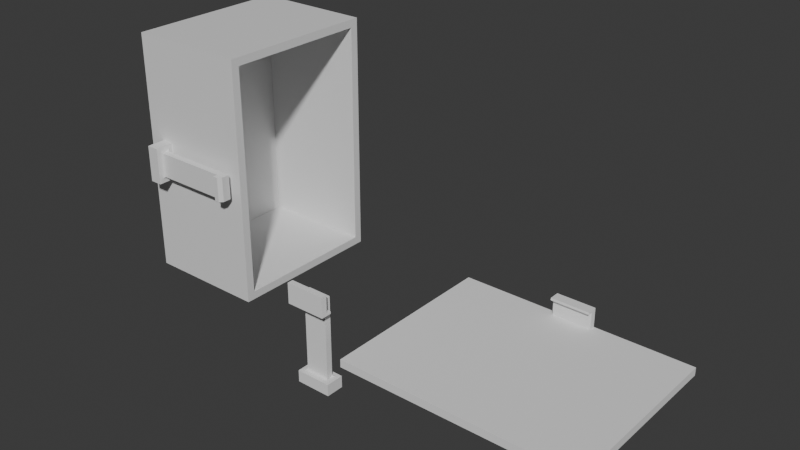 # Source: u07_print_orientation_v001.blend  (saved by Blender 5.2.44; exported with 4.5.12 LTS)
import bpy
from mathutils import Matrix  # noqa: F401  (used for matrix-valued properties, if any)

bpy.ops.wm.read_factory_settings(use_empty=True)
scene = bpy.context.scene
scene.name = 'Scene'

# ---- collections
col_collection = bpy.data.collections.new('Collection'); scene.collection.children.link(col_collection)

# ---- materials (node trees are filled in below, after node groups)
mat_material = bpy.data.materials.new('Material')
mat_material.alpha_threshold = 0.0
mat_material.use_backface_culling_lightprobe_volume = False
mat_material.roughness = 0.5
mat_material.line_color = (0.0, 0.0, 0.0, 1.0)

# ---- material node trees
mat_material.use_nodes = True; mat_material.node_tree.nodes.clear()
_N = mat_material.node_tree.nodes; _L = mat_material.node_tree.links
n0 = _N.new('ShaderNodeOutputMaterial'); n0.name = 'Material Output'; n0.location = (200, 100)
n1 = _N.new('ShaderNodeBsdfPrincipled'); n1.name = 'Principled BSDF'; n1.location = (-200, 100)
n1.inputs[10].default_value = 0.005
_L.new(n1.outputs[0], n0.inputs[0])
n0.is_active_output = True

# ---- world
world_world = bpy.data.worlds.new('World'); scene.world = world_world
world_world.use_nodes = True; world_world.node_tree.nodes.clear()
_N = world_world.node_tree.nodes; _L = world_world.node_tree.links
n0 = _N.new('ShaderNodeOutputWorld'); n0.name = 'World Output'; n0.location = (200, 100)
n1 = _N.new('ShaderNodeBackground'); n1.name = 'Background'; n1.location = (-200, 100)
n1.inputs[0].default_value = (0.05088, 0.05088, 0.05088, 1.0)
_L.new(n1.outputs[0], n0.inputs[0])
n0.is_active_output = True
world_world.color = (0.05088, 0.05088, 0.05088)
world_world.sun_shadow_jitter_overblur = 0.0

# ---- meshes
me_cube = bpy.data.meshes.new('Cube')
me_cube.from_pydata([(30.0, 20.0, 15.0), (-4.5, -24.5, -11.0), (30.0, 20.0, -15.0), (30.0, -20.0, 15.0), (4.5, -24.5, -11.0), (30.0, -20.0, -15.0), (-30.0, 20.0, 15.0), (-4.5, -24.5, -8.0), (-30.0, 20.0, -15.0), (-30.0, -20.0, 15.0), (-30.0, -20.0, -15.0), (4.5, -24.5, -8.0), (28.0, 18.0, 15.0), (-3.0, -23.0, 11.0), (28.0, 18.0, -13.0), (-3.0, -21.4, 11.0), (3.0, -21.4, 11.0), (28.0, -18.0, 15.0), (3.0, -23.0, 11.0), (28.0, -18.0, -13.0), (-28.0, 18.0, 15.0), (-3.0, -23.0, 13.0), (-28.0, 18.0, -13.0), (-3.0, -21.4, 13.0), (-28.0, -18.0, 15.0), (3.0, -21.4, 13.0), (-28.0, -18.0, -13.0), (3.0, -23.0, 13.0), (3.0, -24.2, 11.0), (-3.0, -24.2, 11.0), (3.0, -23.4, 13.0), (3.0, -24.2, 12.2), (-3.0, -24.2, 12.2), (-3.0, -23.4, 13.0), (-3.6, -23.6, -8.0), (-3.0, -23.0, -7.4), (-3.0, -22.4, -8.0), (-3.3, -23.3, -7.92), (-3.08, -23.08, -7.7), (-3.0, -21.4, -7.4), (-3.6, -20.8, -8.0), (-3.0, -22.0, -8.0), (-3.08, -21.32, -7.7), (-3.3, -21.1, -7.92), (3.0, -23.0, -7.4), (3.6, -23.6, -8.0), (3.0, -22.4, -8.0), (3.08, -23.08, -7.7), (3.3, -23.3, -7.92), (3.6, -20.8, -8.0), (3.0, -21.4, -7.4), (3.0, -22.0, -8.0), (3.3, -21.1, -7.92), (3.08, -21.32, -7.7), (-4.4, -20.0, -8.0), (-4.5, -20.0, -8.0), (-4.5, -20.0, -11.0), (4.5, -20.0, -11.0), (4.5, -20.0, -8.0), (4.4, -20.0, -8.0)], [], [(56, 10, 5, 57), (57, 5, 3, 9, 10, 56, 55, 54, 59, 58), (10, 9, 6, 8), (8, 2, 5, 10), (2, 0, 3, 5), (8, 6, 0, 2), (19, 26, 24, 17), (26, 22, 20, 24), (22, 26, 19, 14), (14, 19, 17, 12), (22, 14, 12, 20), (9, 3, 17, 24), (3, 0, 12, 17), (6, 9, 24, 20), (0, 6, 20, 12), (1, 7, 55, 56), (11, 4, 57, 58), (4, 11, 7, 1), (4, 1, 56, 57), (15, 13, 21, 23), (25, 23, 21, 27), (16, 15, 23, 25), (18, 16, 25, 27), (13, 18, 28, 29), (30, 33, 32, 31), (29, 28, 31, 32), (28, 18, 27, 30, 31), (27, 21, 33, 30), (33, 21, 13, 29, 32), (34, 37, 36), (37, 38, 36), (38, 35, 36), (39, 42, 41), (42, 43, 41), (43, 40, 41), (44, 47, 46), (47, 48, 46), (48, 45, 46), (49, 52, 51), (52, 53, 51), (53, 50, 51), (39, 50, 53, 42), (42, 53, 52, 43), (43, 52, 49, 40), (44, 35, 38, 47), (47, 38, 37, 48), (48, 37, 34, 45), (41, 36, 35, 13, 15, 39), (55, 7, 34, 36, 41, 40, 54), (35, 44, 18, 13), (45, 34, 7, 11), (40, 49, 59, 54), (50, 39, 15, 16), (59, 49, 51, 46, 45, 11, 58), (50, 16, 18, 44, 46, 51)])
_uv = me_cube.uv_layers.new(name='UVMap')
_uv.uv.foreach_set('vector', [0.4083, 0.8938, 0.375, 1.0, 0.375, 0.75, 0.4083, 0.8562, 0.4083, 0.8562, 0.375, 0.75, 0.625, 0.75, 0.625, 1.0, 0.375, 1.0, 0.4083, 0.8938, 0.4333, 0.8937, 0.4333, 0.8933, 0.4333, 0.8567, 0.4333, 0.8563, 0.375, 0.0, 0.625, 0.0, 0.625, 0.25, 0.375, 0.25, 0.125, 0.5, 0.375, 0.5, 0.375, 0.75, 0.125, 0.75, 0.375, 0.5, 0.625, 0.5, 0.625, 0.75, 0.375, 0.75, 0.375, 0.25, 0.625, 0.25, 0.625, 0.5, 0.375, 0.5, 0.375, 0.75, 0.375, 1.0, 0.625, 1.0, 0.625, 0.75, 0.375, 0.0, 0.375, 0.25, 0.625, 0.25, 0.625, 0.0, 0.125, 0.5, 0.125, 0.75, 0.375, 0.75, 0.375, 0.5, 0.375, 0.5, 0.375, 0.75, 0.625, 0.75, 0.625, 0.5, 0.375, 0.25, 0.375, 0.5, 0.625, 0.5, 0.625, 0.25, 0.625, 1.0, 0.625, 0.75, 0.625, 0.75, 0.625, 1.0, 0.625, 0.75, 0.625, 0.5, 0.625, 0.5, 0.625, 0.75, 0.625, 0.25, 0.625, 0.0, 0.625, 0.0, 0.625, 0.25, 0.625, 0.5, 0.625, 0.25, 0.625, 0.25, 0.625, 0.5, 0.375, 0.0, 0.625, 0.0, 0.625, 0.2446, 0.375, 0.2446, 0.625, 0.75, 0.375, 0.75, 0.375, 0.5054, 0.625, 0.5054, 0.375, 0.75, 0.625, 0.75, 0.625, 1.0, 0.375, 1.0, 0.375, 0.75, 0.125, 0.75, 0.125, 0.5054, 0.375, 0.5054, 0.8333, 0.5815, 0.8333, 0.6685, 0.8333, 0.6685, 0.8333, 0.5815, 0.6667, 0.5815, 0.8333, 0.5815, 0.8333, 0.6685, 0.6667, 0.6685, 0.6667, 0.5815, 0.8333, 0.5815, 0.8333, 0.5815, 0.6667, 0.5815, 0.6667, 0.6685, 0.6667, 0.5815, 0.6667, 0.5815, 0.6667, 0.6685, 0.8333, 0.6685, 0.6667, 0.6685, 0.6667, 0.6685, 0.8333, 0.6685, 0.6667, 0.6685, 0.8333, 0.6685, 0.8333, 0.6685, 0.6667, 0.6685, 0.8333, 0.6685, 0.6667, 0.6685, 0.6667, 0.6685, 0.8333, 0.6685, 0.6667, 0.6685, 0.6667, 0.6685, 0.6667, 0.6685, 0.6667, 0.6685, 0.6667, 0.6685, 0.6667, 0.6685, 0.8333, 0.6685, 0.8333, 0.6685, 0.6667, 0.6685, 0.8333, 0.6685, 0.8333, 0.6685, 0.8333, 0.6685, 0.8333, 0.6685, 0.8333, 0.6685, 0.85, 0.7011, 0.8417, 0.6848, 0.8333, 0.6359, 0.8417, 0.6848, 0.8356, 0.6728, 0.8333, 0.6359, 0.8356, 0.6728, 0.8333, 0.6685, 0.8333, 0.6359, 0.8333, 0.5815, 0.8356, 0.5815, 0.8333, 0.6141, 0.8356, 0.5815, 0.8417, 0.5815, 0.8333, 0.6141, 0.8417, 0.5815, 0.85, 0.5815, 0.8333, 0.6141, 0.6667, 0.6685, 0.6644, 0.6685, 0.6667, 0.6359, 0.6644, 0.6685, 0.6583, 0.6685, 0.6667, 0.6359, 0.6583, 0.6685, 0.65, 0.6685, 0.6667, 0.6359, 0.65, 0.5489, 0.6583, 0.5652, 0.6667, 0.6141, 0.6583, 0.5652, 0.6644, 0.5772, 0.6667, 0.6141, 0.6644, 0.5772, 0.6667, 0.5815, 0.6667, 0.6141, 0.8333, 0.5815, 0.6667, 0.5815, 0.6644, 0.5815, 0.8356, 0.5815, 0.8356, 0.5815, 0.6644, 0.5815, 0.6583, 0.5652, 0.8417, 0.5652, 0.8417, 0.5652, 0.6583, 0.5652, 0.65, 0.5489, 0.85, 0.5489, 0.6667, 0.6685, 0.8333, 0.6685, 0.8356, 0.6685, 0.6644, 0.6685, 0.6644, 0.6685, 0.8356, 0.6685, 0.8417, 0.6848, 0.6583, 0.6848, 0.6583, 0.6848, 0.8417, 0.6848, 0.85, 0.7011, 0.65, 0.7011, 0.8333, 0.6141, 0.8333, 0.6359, 0.8333, 0.6685, 0.8333, 0.6685, 0.8333, 0.5815, 0.8333, 0.5815, 0.875, 0.5054, 0.875, 0.75, 0.85, 0.7011, 0.8333, 0.6359, 0.8333, 0.6141, 0.85, 0.5489, 0.8722, 0.5054, 0.8333, 0.6685, 0.6667, 0.6685, 0.6667, 0.6685, 0.8333, 0.6685, 0.65, 0.7011, 0.85, 0.7011, 0.875, 0.75, 0.625, 0.75, 0.85, 0.5489, 0.65, 0.5489, 0.6278, 0.5054, 0.8722, 0.5054, 0.6667, 0.5815, 0.8333, 0.5815, 0.8333, 0.5815, 0.6667, 0.5815, 0.6278, 0.5054, 0.65, 0.5489, 0.6667, 0.6141, 0.6667, 0.6359, 0.65, 0.7011, 0.625, 0.75, 0.625, 0.5054, 0.6667, 0.5815, 0.6667, 0.5815, 0.6667, 0.6685, 0.6667, 0.6685, 0.6667, 0.6359, 0.6667, 0.6141])
me_cube.materials.append(mat_material)
me_cube.materials.append(None)
me_cube.use_mirror_vertex_groups = False
me_cube.update()
me_cube_001 = bpy.data.meshes.new('Cube.001')
me_cube_001.from_pydata([(-4.5, -2.3, -1.5), (-4.5, 2.3, -1.5), (4.5, -2.3, -1.5), (4.5, 2.3, -1.5), (-4.5, -2.3, 1.5), (-4.5, 2.3, 1.5), (4.5, 2.3, 1.5), (4.5, -2.3, 1.5), (-3.0, -0.8, 20.5), (-3.0, 0.8, 20.5), (3.0, 0.8, 20.5), (3.0, -0.8, 20.5), (-3.0, -0.8, 22.5), (-3.0, 0.8, 22.5), (3.0, 0.8, 22.5), (3.0, -0.8, 22.5), (3.0, -2.0, 20.5), (-3.0, -2.0, 20.5), (3.0, -1.2, 22.5), (3.0, -2.0, 21.7), (-3.0, -2.0, 21.7), (-3.0, -1.2, 22.5), (-3.6, -1.4, 1.5), (-3.0, -0.8, 2.1), (-3.0, -0.2, 1.5), (-3.3, -1.1, 1.58), (-3.08, -0.8804, 1.8), (-3.0, 0.8, 2.1), (-3.6, 1.4, 1.5), (-3.0, 0.2, 1.5), (-3.08, 0.8804, 1.8), (-3.3, 1.1, 1.58), (3.0, -0.8, 2.1), (3.6, -1.4, 1.5), (3.0, -0.2, 1.5), (3.08, -0.8804, 1.8), (3.3, -1.1, 1.58), (3.6, 1.4, 1.5), (3.0, 0.8, 2.1), (3.0, 0.2, 1.5), (3.3, 1.1, 1.58), (3.08, 0.8804, 1.8)], [], [(0, 4, 5, 1), (1, 5, 6, 3), (3, 6, 7, 2), (2, 7, 4, 0), (1, 3, 2, 0), (9, 8, 12, 13), (14, 13, 12, 15), (10, 9, 13, 14), (11, 10, 14, 15), (8, 11, 16, 17), (18, 21, 20, 19), (17, 16, 19, 20), (11, 15, 18, 19, 16), (15, 12, 21, 18), (12, 8, 17, 20, 21), (22, 25, 24), (25, 26, 24), (26, 23, 24), (27, 30, 29), (30, 31, 29), (31, 28, 29), (32, 35, 34), (35, 36, 34), (36, 33, 34), (37, 40, 39), (40, 41, 39), (41, 38, 39), (27, 38, 41, 30), (30, 41, 40, 31), (31, 40, 37, 28), (32, 23, 26, 35), (35, 26, 25, 36), (36, 25, 22, 33), (27, 29, 24, 23, 8, 9), (22, 24, 29, 28, 5, 4), (23, 32, 11, 8), (33, 22, 4, 7), (28, 37, 6, 5), (38, 27, 9, 10), (37, 39, 34, 33, 7, 6), (32, 34, 39, 38, 10, 11)])
_uv = me_cube_001.uv_layers.new(name='UVMap')
_uv.uv.foreach_set('vector', [0.375, 0.0, 0.625, 0.0, 0.625, 0.25, 0.375, 0.25, 0.375, 0.25, 0.625, 0.25, 0.625, 0.5, 0.375, 0.5, 0.375, 0.5, 0.625, 0.5, 0.625, 0.75, 0.375, 0.75, 0.375, 0.75, 0.625, 0.75, 0.625, 1.0, 0.375, 1.0, 0.125, 0.5, 0.375, 0.5, 0.375, 0.75, 0.125, 0.75, 0.8333, 0.5815, 0.8333, 0.6685, 0.8333, 0.6685, 0.8333, 0.5815, 0.6667, 0.5815, 0.8333, 0.5815, 0.8333, 0.6685, 0.6667, 0.6685, 0.6667, 0.5815, 0.8333, 0.5815, 0.8333, 0.5815, 0.6667, 0.5815, 0.6667, 0.6685, 0.6667, 0.5815, 0.6667, 0.5815, 0.6667, 0.6685, 0.8333, 0.6685, 0.6667, 0.6685, 0.6667, 0.6685, 0.8333, 0.6685, 0.6667, 0.6685, 0.8333, 0.6685, 0.8333, 0.6685, 0.6667, 0.6685, 0.8333, 0.6685, 0.6667, 0.6685, 0.6667, 0.6685, 0.8333, 0.6685, 0.6667, 0.6685, 0.6667, 0.6685, 0.6667, 0.6685, 0.6667, 0.6685, 0.6667, 0.6685, 0.6667, 0.6685, 0.8333, 0.6685, 0.8333, 0.6685, 0.6667, 0.6685, 0.8333, 0.6685, 0.8333, 0.6685, 0.8333, 0.6685, 0.8333, 0.6685, 0.8333, 0.6685, 0.85, 0.7011, 0.8417, 0.6848, 0.8333, 0.6359, 0.8417, 0.6848, 0.8356, 0.6728, 0.8333, 0.6359, 0.8356, 0.6728, 0.8333, 0.6685, 0.8333, 0.6359, 0.8333, 0.5815, 0.8356, 0.5815, 0.8333, 0.6141, 0.8356, 0.5815, 0.8417, 0.5815, 0.8333, 0.6141, 0.8417, 0.5815, 0.85, 0.5815, 0.8333, 0.6141, 0.6667, 0.6685, 0.6644, 0.6685, 0.6667, 0.6359, 0.6644, 0.6685, 0.6583, 0.6685, 0.6667, 0.6359, 0.6583, 0.6685, 0.65, 0.6685, 0.6667, 0.6359, 0.65, 0.5489, 0.6583, 0.5652, 0.6667, 0.6141, 0.6583, 0.5652, 0.6644, 0.5772, 0.6667, 0.6141, 0.6644, 0.5772, 0.6667, 0.5815, 0.6667, 0.6141, 0.8333, 0.5815, 0.6667, 0.5815, 0.6644, 0.5815, 0.8356, 0.5815, 0.8356, 0.5815, 0.6644, 0.5815, 0.6583, 0.5652, 0.8417, 0.5652, 0.8417, 0.5652, 0.6583, 0.5652, 0.65, 0.5489, 0.85, 0.5489, 0.6667, 0.6685, 0.8333, 0.6685, 0.8356, 0.6685, 0.6644, 0.6685, 0.6644, 0.6685, 0.8356, 0.6685, 0.8417, 0.6848, 0.6583, 0.6848, 0.6583, 0.6848, 0.8417, 0.6848, 0.85, 0.7011, 0.65, 0.7011, 0.8333, 0.5815, 0.8333, 0.6141, 0.8333, 0.6359, 0.8333, 0.6685, 0.8333, 0.6685, 0.8333, 0.5815, 0.85, 0.7011, 0.8333, 0.6359, 0.8333, 0.6141, 0.85, 0.5489, 0.875, 0.5, 0.875, 0.75, 0.8333, 0.6685, 0.6667, 0.6685, 0.6667, 0.6685, 0.8333, 0.6685, 0.65, 0.7011, 0.85, 0.7011, 0.875, 0.75, 0.625, 0.75, 0.85, 0.5489, 0.65, 0.5489, 0.625, 0.5, 0.875, 0.5, 0.6667, 0.5815, 0.8333, 0.5815, 0.8333, 0.5815, 0.6667, 0.5815, 0.65, 0.5489, 0.6667, 0.6141, 0.6667, 0.6359, 0.65, 0.7011, 0.625, 0.75, 0.625, 0.5, 0.6667, 0.6685, 0.6667, 0.6359, 0.6667, 0.6141, 0.6667, 0.5815, 0.6667, 0.5815, 0.6667, 0.6685])
me_cube_001.update()
me_cube_002 = bpy.data.meshes.new('Cube.002')
me_cube_002.from_pydata([(-30.0, -23.0, -1.0), (-5.0, -23.0, -6.0), (-30.0, -23.0, 1.0), (-5.0, -23.0, -5.4), (-30.0, 23.0, -1.0), (-5.0, -21.5, -6.0), (-30.0, 23.0, 1.0), (-5.0, -21.5, -5.4), (30.0, -23.0, -1.0), (5.0, -23.0, -6.0), (30.0, -23.0, 1.0), (5.0, -23.0, -5.4), (30.0, 23.0, -1.0), (5.0, -21.5, -6.0), (30.0, 23.0, 1.0), (5.0, -21.5, -5.4), (-5.0, -23.0, -0.8), (5.0, -23.0, -0.8), (-5.0, -20.3, -5.4), (-5.0, -20.3, -6.0), (5.0, -20.3, -6.0), (5.0, -20.3, -5.4), (-5.0, -23.0, -1.0), (-5.0, -21.5, -1.0), (5.0, -21.5, -1.0), (5.0, -23.0, -1.0)], [], [(0, 2, 6, 4), (4, 6, 14, 12), (12, 14, 10, 8), (8, 10, 2, 0, 22, 16, 17, 25), (25, 17, 16, 22), (22, 0, 4, 12, 8, 25, 24, 23), (14, 6, 2, 10), (1, 3, 7, 5), (15, 13, 20, 21), (13, 15, 11, 9), (9, 11, 3, 1), (5, 13, 9, 1), (7, 3, 22, 23), (22, 3, 11, 25), (15, 7, 23, 24), (25, 11, 15, 24), (19, 18, 21, 20), (13, 5, 19, 20), (7, 15, 21, 18), (5, 7, 18, 19)])
_uv = me_cube_002.uv_layers.new(name='UVMap')
_uv.uv.foreach_set('vector', [0.375, 0.0, 0.625, 0.0, 0.625, 0.25, 0.375, 0.25, 0.375, 0.25, 0.625, 0.25, 0.625, 0.5, 0.375, 0.5, 0.375, 0.5, 0.625, 0.5, 0.625, 0.75, 0.375, 0.75, 0.375, 0.75, 0.625, 0.75, 0.625, 1.0, 0.375, 1.0, 0.375, 0.8958, 0.4, 0.8958, 0.4, 0.8542, 0.375, 0.8542, 0.375, 0.8542, 0.4, 0.8542, 0.4, 0.8958, 0.375, 0.8958, 0.2292, 0.75, 0.125, 0.75, 0.125, 0.5, 0.375, 0.5, 0.375, 0.75, 0.2708, 0.75, 0.2708, 0.7418, 0.2292, 0.7418, 0.625, 0.5, 0.875, 0.5, 0.875, 0.75, 0.625, 0.75, 0.375, 0.0, 0.625, 0.0, 0.625, 0.25, 0.375, 0.25, 0.625, 0.5, 0.375, 0.5, 0.375, 0.5, 0.625, 0.5, 0.375, 0.5, 0.625, 0.5, 0.625, 0.75, 0.375, 0.75, 0.375, 0.75, 0.625, 0.75, 0.625, 1.0, 0.375, 1.0, 0.125, 0.5, 0.375, 0.5, 0.375, 0.75, 0.125, 0.75, 0.625, 0.25, 0.625, 0.0, 0.625, 0.0, 0.625, 0.25, 0.625, 1.0, 0.625, 1.0, 0.625, 0.75, 0.625, 0.75, 0.625, 0.5, 0.625, 0.25, 0.625, 0.25, 0.625, 0.5, 0.625, 0.75, 0.625, 0.75, 0.625, 0.5, 0.625, 0.5, 0.375, 0.25, 0.625, 0.25, 0.625, 0.5, 0.375, 0.5, 0.375, 0.5, 0.125, 0.5, 0.125, 0.5, 0.375, 0.5, 0.625, 0.25, 0.625, 0.5, 0.625, 0.5, 0.625, 0.25, 0.375, 0.25, 0.625, 0.25, 0.625, 0.25, 0.375, 0.25])
me_cube_002.materials.append(None)
me_cube_002.update()
me_cube_003 = bpy.data.meshes.new('Cube.003')
me_cube_003.from_pydata([(-5.0, -0.75, -0.3), (-5.0, -0.75, 0.3), (-5.0, 0.75, -0.3), (-5.0, 0.75, 0.3), (5.0, -0.75, -0.3), (5.0, -0.75, 0.3), (5.0, 0.75, -0.3), (5.0, 0.75, 0.3), (-5.0, -0.75, 4.9), (-5.0, 0.75, 4.9), (5.0, 0.75, 4.9), (5.0, -0.75, 4.9), (-5.0, 1.95, 0.3), (-5.0, 1.95, -0.3), (5.0, 1.95, -0.3), (5.0, 1.95, 0.3)], [], [(0, 1, 3, 2), (7, 6, 14, 15), (6, 7, 5, 4), (4, 5, 1, 0), (2, 6, 4, 0), (3, 1, 8, 9), (10, 9, 8, 11), (1, 5, 11, 8), (7, 3, 9, 10), (5, 7, 10, 11), (13, 12, 15, 14), (6, 2, 13, 14), (3, 7, 15, 12), (2, 3, 12, 13)])
_uv = me_cube_003.uv_layers.new(name='UVMap')
_uv.uv.foreach_set('vector', [0.375, 0.0, 0.625, 0.0, 0.625, 0.25, 0.375, 0.25, 0.625, 0.5, 0.375, 0.5, 0.375, 0.5, 0.625, 0.5, 0.375, 0.5, 0.625, 0.5, 0.625, 0.75, 0.375, 0.75, 0.375, 0.75, 0.625, 0.75, 0.625, 1.0, 0.375, 1.0, 0.125, 0.5, 0.375, 0.5, 0.375, 0.75, 0.125, 0.75, 0.625, 0.25, 0.625, 0.0, 0.625, 0.0, 0.625, 0.25, 0.625, 0.5, 0.875, 0.5, 0.875, 0.75, 0.625, 0.75, 0.625, 1.0, 0.625, 0.75, 0.625, 0.75, 0.625, 1.0, 0.625, 0.5, 0.625, 0.25, 0.625, 0.25, 0.625, 0.5, 0.625, 0.75, 0.625, 0.5, 0.625, 0.5, 0.625, 0.75, 0.375, 0.25, 0.625, 0.25, 0.625, 0.5, 0.375, 0.5, 0.375, 0.5, 0.125, 0.5, 0.125, 0.5, 0.375, 0.5, 0.625, 0.25, 0.625, 0.5, 0.625, 0.5, 0.625, 0.25, 0.375, 0.25, 0.625, 0.25, 0.625, 0.25, 0.375, 0.25])
me_cube_003.update()

# ---- objects
ob_body = bpy.data.objects.new('Body', me_cube)
ob_snaptool = bpy.data.objects.new('SnapTool', me_cube_001)
ob_lid = bpy.data.objects.new('Lid', me_cube_002)
ob_flangetool = bpy.data.objects.new('FlangeTool', me_cube_003)

# ---- transforms, parenting, visibility, modifiers, constraints
ob_body.location = (-40.0, 0.0, 30.0)
ob_body.rotation_euler = (-0.0, 1.571, 0.0)
ob_body.lock_rotations_4d = False
ob_body.empty_display_type = 'ARROWS'
ob_body.lineart.crease_threshold = 0.0
ob_snaptool.location = (0.0, -22.2, -9.5)
ob_lid.location = (40.0, -3.0, 1.0)
ob_lid.rotation_euler = (3.142, -0.0, 0.0)
ob_flangetool.location = (0.0, -25.25, 10.5)

# ---- collection membership
col_collection.objects.link(ob_body)
col_collection.objects.link(ob_snaptool)
col_collection.objects.link(ob_lid)
col_collection.objects.link(ob_flangetool)

# ---- scene / render settings (as saved in the file)
scene.frame_start = 1; scene.frame_end = 250; scene.frame_set(1)
scene.render.engine = 'BLENDER_EEVEE_NEXT'
scene.render.bake_bias = 0.0
scene.render.bake_samples = 0
scene.render.compositor_device = 'GPU'
scene.eevee.use_volume_custom_range = False
scene.eevee.fast_gi_thickness_near = 0.1
scene.eevee.fast_gi_thickness_far = 0.0
scene.eevee.ray_tracing_options.screen_trace_thickness = 0.1
scene.unit_settings.scale_length = 0.001
bpy.context.view_layer.update()

# ---- added for rendering (the .blend has no active camera and no usable light): camera, sun
cam_auto = bpy.data.cameras.new('AutoCamera')
cam_auto.lens = 50.0
cam_auto.sensor_width = 36.0
cam_auto.clip_end = 2450.86
ob_auto_camera = bpy.data.objects.new('AutoCamera', cam_auto)
scene.collection.objects.link(ob_auto_camera)
ob_auto_camera.location = (147.151, -170.581, 136.221)
ob_auto_camera.rotation_euler = (1.09748, -7.21219e-08, 0.694738)
scene.camera = ob_auto_camera
light_auto_sun = bpy.data.lights.new('AutoSun', 'SUN')
light_auto_sun.energy = 3.0
light_auto_sun.angle = 0.0523599
ob_auto_sun = bpy.data.objects.new('AutoSun', light_auto_sun)
scene.collection.objects.link(ob_auto_sun)
ob_auto_sun.rotation_euler = (0.872665, 0.174533, 0.523599)
bpy.context.view_layer.update()
